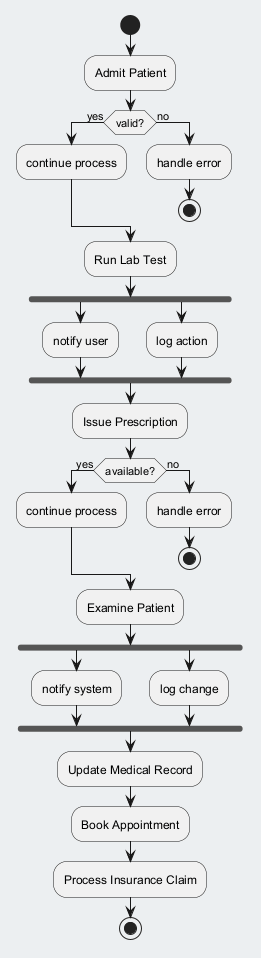

The diagram above was rendered by PlantUML. Its source (embedded in the PNG):
@startuml
skinparam backgroundColor #ECEFF1
skinparam classBackgroundColor #FFFFFF
skinparam classBorderColor #455A64
start
:Admit Patient;
if (valid?) then (yes)
:continue process;
else (no)
:handle error;
stop
endif
:Run Lab Test;
fork
:notify user;
fork again
:log action;
end fork
:Issue Prescription;
if (available?) then (yes)
:continue process;
else (no)
:handle error;
stop
endif
:Examine Patient;
fork
:notify system;
fork again
:log change;
end fork
:Update Medical Record;
:Book Appointment;
:Process Insurance Claim;
stop
@enduml